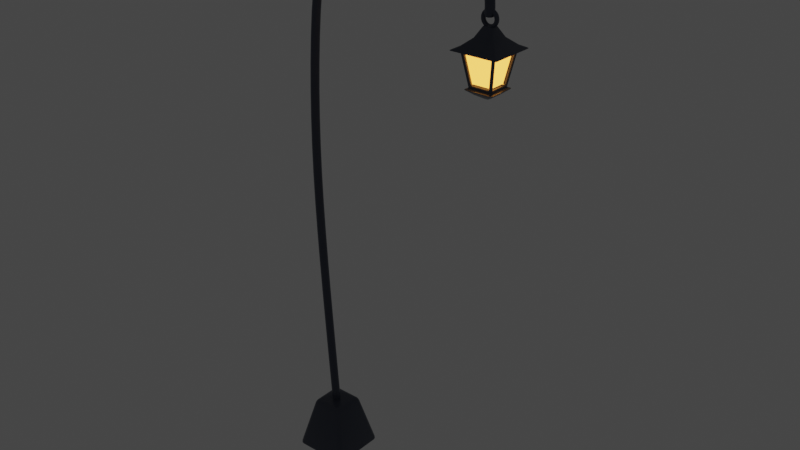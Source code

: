 # Source: Lamp.blend  (saved by Blender 3.3.6; exported with 4.5.12 LTS)
import bpy
from mathutils import Matrix  # noqa: F401  (used for matrix-valued properties, if any)

bpy.ops.wm.read_factory_settings(use_empty=True)
scene = bpy.context.scene
scene.name = 'Scene'

# ---- collections
col_collection = bpy.data.collections.new('Collection'); scene.collection.children.link(col_collection)

# ---- materials (node trees are filled in below, after node groups)
mat_material_001 = bpy.data.materials.new('Material.001')
mat_material_001.use_transparent_shadow = False
mat_material_002 = bpy.data.materials.new('Material.002')
mat_material_002.use_transparent_shadow = False
mat_material_003 = bpy.data.materials.new('Material.003')
mat_material_003.use_transparent_shadow = False

# ---- node groups
ng_auto_smooth = bpy.data.node_groups.new('Auto Smooth', 'GeometryNodeTree')
_s = ng_auto_smooth.interface.new_socket(name='Geometry', in_out='OUTPUT', socket_type='NodeSocketGeometry')
_s = ng_auto_smooth.interface.new_socket(name='Geometry', in_out='INPUT', socket_type='NodeSocketGeometry')
_s = ng_auto_smooth.interface.new_socket(name='Angle', in_out='INPUT', socket_type='NodeSocketFloat')
_s.subtype = 'ANGLE'
_s.min_value = 0.0
_s.max_value = 3.142
ng_auto_smooth.is_modifier = True
_N = ng_auto_smooth.nodes; _L = ng_auto_smooth.links
n0 = _N.new('NodeGroupOutput'); n0.name = 'Group Output'; n0.location = (480, -100)
n1 = _N.new('NodeGroupInput'); n1.name = 'Group Input'; n1.location = (-420, -300)
n2 = _N.new('NodeGroupInput'); n2.name = 'Group Input.001'; n2.location = (-60, -100)
n3 = _N.new('GeometryNodeSetShadeSmooth'); n3.name = 'Set Shade Smooth'; n3.location = (120, -100)
n3.domain = 'EDGE'
n4 = _N.new('GeometryNodeSetShadeSmooth'); n4.name = 'Set Shade Smooth.001'; n4.location = (300, -100)
n5 = _N.new('GeometryNodeInputMeshEdgeAngle'); n5.name = 'Edge Angle'; n5.location = (-420, -220)
n6 = _N.new('GeometryNodeInputEdgeSmooth'); n6.name = 'Is Edge Smooth'; n6.location = (-60, -160)
n7 = _N.new('GeometryNodeInputShadeSmooth'); n7.name = 'Is Face Smooth'; n7.location = (-240, -340)
n8 = _N.new('FunctionNodeBooleanMath'); n8.name = 'Boolean Math'; n8.location = (-60, -220)
n9 = _N.new('FunctionNodeCompare'); n9.name = 'Compare'; n9.location = (-240, -180)
n9.operation = 'LESS_EQUAL'
_L.new(n5.outputs[0], n9.inputs[0])
_L.new(n4.outputs[0], n0.inputs[0])
_L.new(n1.outputs[1], n9.inputs[1])
_L.new(n9.outputs[0], n8.inputs[0])
_L.new(n7.outputs[0], n8.inputs[1])
_L.new(n2.outputs[0], n3.inputs[0])
_L.new(n6.outputs[0], n3.inputs[1])
_L.new(n3.outputs[0], n4.inputs[0])
_L.new(n8.outputs[0], n3.inputs[2])
n0.is_active_output = True

# ---- material node trees
mat_material_001.use_nodes = True; mat_material_001.node_tree.nodes.clear()
_N = mat_material_001.node_tree.nodes; _L = mat_material_001.node_tree.links
n0 = _N.new('ShaderNodeBsdfPrincipled'); n0.name = 'Principled BSDF'; n0.location = (10, 300)
n0.distribution = 'GGX'
n0.subsurface_method = 'RANDOM_WALK_SKIN'
n0.inputs[0].default_value = (0.05428, 0.06535, 0.0985, 1.0)
n0.inputs[2].default_value = 0.2876
n0.inputs[3].default_value = 1.45
n0.inputs[27].default_value = (0.0, 0.0, 0.0, 1.0)
n0.inputs[28].default_value = 1.0
n1 = _N.new('ShaderNodeOutputMaterial'); n1.name = 'Material Output'; n1.location = (300, 300)
_L.new(n0.outputs[0], n1.inputs[0])
n1.is_active_output = True
mat_material_002.use_nodes = True; mat_material_002.node_tree.nodes.clear()
_N = mat_material_002.node_tree.nodes; _L = mat_material_002.node_tree.links
n0 = _N.new('ShaderNodeBsdfPrincipled'); n0.name = 'Principled BSDF'; n0.location = (10, 300)
n0.distribution = 'GGX'
n0.subsurface_method = 'RANDOM_WALK_SKIN'
n0.inputs[0].default_value = (0.477, 0.2411, 0.0373, 1.0)
n0.inputs[2].default_value = 0.0
n0.inputs[3].default_value = 1.45
n0.inputs[27].default_value = (1.0, 0.3831, 0.05651, 1.0)
n0.inputs[28].default_value = 3.0
n1 = _N.new('ShaderNodeOutputMaterial'); n1.name = 'Material Output'; n1.location = (300, 300)
_L.new(n0.outputs[0], n1.inputs[0])
n1.is_active_output = True
mat_material_003.use_nodes = True; mat_material_003.node_tree.nodes.clear()
_N = mat_material_003.node_tree.nodes; _L = mat_material_003.node_tree.links
n0 = _N.new('ShaderNodeBsdfPrincipled'); n0.name = 'Principled BSDF'; n0.location = (10, 300)
n0.distribution = 'GGX'
n0.subsurface_method = 'RANDOM_WALK_SKIN'
n0.inputs[0].default_value = (0.1107, 0.04305, 0.01216, 1.0)
n0.inputs[2].default_value = 1.0
n0.inputs[3].default_value = 1.45
n0.inputs[27].default_value = (0.0, 0.0, 0.0, 1.0)
n0.inputs[28].default_value = 1.0
n1 = _N.new('ShaderNodeOutputMaterial'); n1.name = 'Material Output'; n1.location = (300, 300)
_L.new(n0.outputs[0], n1.inputs[0])
n1.is_active_output = True

# ---- world
world_world = bpy.data.worlds.new('World'); scene.world = world_world
world_world.use_nodes = True; world_world.node_tree.nodes.clear()
_N = world_world.node_tree.nodes; _L = world_world.node_tree.links
n0 = _N.new('ShaderNodeOutputWorld'); n0.name = 'World Output'; n0.location = (300, 300)
n1 = _N.new('ShaderNodeBackground'); n1.name = 'Background'; n1.location = (10, 300)
n1.inputs[0].default_value = (0.05088, 0.05088, 0.05088, 1.0)
_L.new(n1.outputs[0], n0.inputs[0])
n0.is_active_output = True
world_world.color = (0.05088, 0.05088, 0.05088)
world_world.use_sun_shadow = False
world_world.sun_shadow_jitter_overblur = 0.0

# ---- meshes
me_plane = bpy.data.meshes.new('Plane')
me_plane.from_pydata([(-0.205, -0.205, 0.0), (0.205, -0.205, 0.0), (-0.205, 0.205, 0.0), (0.205, 0.205, 0.0), (-0.05878, 0.05878, 0.3896), (-0.05878, -0.05878, 0.3896), (0.05878, -0.05878, 0.3896), (0.05878, 0.05878, 0.3896), (-0.1141, 0.1141, 0.3896), (-0.1141, -0.1141, 0.3896), (0.1141, -0.1141, 0.3896), (0.1141, 0.1141, 0.3896)], [], [(0, 2, 3, 1), (1, 3, 11, 10), (2, 0, 9, 8), (3, 2, 8, 11), (0, 1, 10, 9), (5, 4, 8, 9), (6, 5, 9, 10), (7, 6, 10, 11), (4, 7, 11, 8), (4, 5, 6, 7)])
me_plane.polygons.foreach_set('use_smooth', [True] * 10)
_uv = me_plane.uv_layers.new(name='UVMap')
_uv.uv.foreach_set('vector', [0.0, 0.0, 0.0, 1.0, 1.0, 1.0, 1.0, 0.0, 1.0, 0.0, 1.0, 1.0, 1.0, 1.0, 1.0, 0.0, 0.0, 1.0, 0.0, 0.0, 0.0, 0.0, 0.0, 1.0, 1.0, 1.0, 0.0, 1.0, 0.0, 1.0, 1.0, 1.0, 0.0, 0.0, 1.0, 0.0, 1.0, 0.0, 0.0, 0.0, 0.2424, 0.2424, 0.2424, 0.7576, 0.0, 1.0, 0.0, 0.0, 0.7576, 0.2424, 0.2424, 0.2424, 0.0, 0.0, 1.0, 0.0, 0.7576, 0.7576, 0.7576, 0.2424, 1.0, 0.0, 1.0, 1.0, 0.2424, 0.7576, 0.7576, 0.7576, 1.0, 1.0, 0.0, 1.0, 0.2424, 0.7576, 0.2424, 0.2424, 0.7576, 0.2424, 0.7576, 0.7576])
me_plane.materials.append(mat_material_001)
me_plane.materials.append(mat_material_002)
me_plane.materials.append(mat_material_003)
me_plane.update()
me_vert_001 = bpy.data.meshes.new('Vert.001')
me_vert_001.from_pydata([(0.008365, -0.02598, 0.3685), (0.01933, -0.015, 0.3691), (0.02334, -1.545e-08, 0.3693), (0.01933, 0.015, 0.3691), (0.008365, 0.02598, 0.3685), (-0.006608, 0.03, 0.3678), (-0.02158, 0.02598, 0.3671), (-0.03254, 0.015, 0.3666), (-0.03655, 3.018e-08, 0.3664), (-0.03254, -0.015, 0.3666), (-0.02158, -0.02598, 0.3671), (-0.006608, -0.03, 0.3678), (-0.1119, -0.02598, 2.176), (-0.1009, -0.015, 2.176), (-0.09692, -1.094e-08, 2.177), (-0.1009, 0.015, 2.176), (-0.1119, 0.02598, 2.176), (-0.1269, 0.03, 2.176), (-0.1419, 0.02598, 2.175), (-0.1529, 0.015, 2.175), (-0.1569, 3.377e-08, 2.175), (-0.1529, -0.015, 2.175), (-0.1419, -0.02598, 2.175), (-0.1269, -0.03, 2.176), (-0.09682, -0.02598, 2.933), (-0.08586, -0.015, 2.933), (-0.08185, -1.129e-08, 2.933), (-0.08586, 0.015, 2.933), (-0.09682, 0.02598, 2.933), (-0.1118, 0.03, 2.934), (-0.1267, 0.02598, 2.934), (-0.1377, 0.015, 2.934), (-0.1417, 3.34e-08, 2.934), (-0.1377, -0.015, 2.934), (-0.1267, -0.02598, 2.934), (-0.1118, -0.03, 2.934), (-0.03257, -0.02598, 3.58), (-0.02208, -0.015, 3.577), (-0.01825, -1.517e-08, 3.576), (-0.02208, 0.015, 3.577), (-0.03257, 0.02598, 3.58), (-0.0469, 0.03, 3.584), (-0.06122, 0.02598, 3.588), (-0.0717, 0.015, 3.59), (-0.07553, 3.135e-08, 3.591), (-0.0717, -0.015, 3.59), (-0.06122, -0.02598, 3.588), (-0.0469, -0.03, 3.584), (0.1018, -0.02598, 3.832), (0.1096, -0.015, 3.824), (0.1124, -1.497e-08, 3.821), (0.1096, 0.015, 3.824), (0.1018, 0.02598, 3.832), (0.09134, 0.03, 3.843), (0.08113, 0.02598, 3.854), (0.07379, 0.015, 3.863), (0.07114, 3.244e-08, 3.865), (0.07379, -0.015, 3.863), (0.08113, -0.02598, 3.854), (0.09134, -0.03, 3.843), (0.3873, -0.02598, 3.939), (0.391, -0.015, 3.928), (0.3924, -1.661e-08, 3.924), (0.391, 0.015, 3.928), (0.3873, 0.02598, 3.939), (0.3824, 0.03, 3.953), (0.3775, 0.02598, 3.968), (0.3739, 0.015, 3.979), (0.3727, 3.368e-08, 3.983), (0.3739, -0.015, 3.979), (0.3775, -0.02598, 3.968), (0.3824, -0.03, 3.953), (0.7491, -0.02598, 3.946), (0.749, -0.015, 3.935), (0.749, -1.852e-08, 3.931), (0.749, 0.015, 3.935), (0.7491, 0.02598, 3.946), (0.7493, 0.03, 3.961), (0.7495, 0.02598, 3.975), (0.7497, 0.015, 3.986), (0.7498, 3.32e-08, 3.99), (0.7497, -0.015, 3.986), (0.7495, -0.02598, 3.975), (0.7493, -0.03, 3.961), (1.068, -0.02598, 3.851), (1.062, -0.015, 3.843), (1.059, -1.723e-08, 3.84), (1.062, 0.015, 3.843), (1.068, 0.02598, 3.851), (1.077, 0.03, 3.862), (1.086, 0.02598, 3.872), (1.092, 0.015, 3.88), (1.095, 2.934e-08, 3.883), (1.093, -0.015, 3.88), (1.086, -0.02598, 3.872), (1.077, -0.03, 3.862), (1.207, -0.02598, 3.606), (1.196, -0.015, 3.604), (1.192, -1.712e-08, 3.603), (1.196, 0.015, 3.604), (1.207, 0.02598, 3.606), (1.221, 0.03, 3.609), (1.237, 0.02598, 3.612), (1.248, 0.015, 3.614), (1.253, 2.662e-08, 3.615), (1.249, -0.015, 3.614), (1.238, -0.02598, 3.612), (1.222, -0.03, 3.609), (1.202, -0.02598, 3.459), (1.191, -0.015, 3.459), (1.186, -1.73e-08, 3.459), (1.191, 0.015, 3.459), (1.202, 0.02598, 3.459), (1.217, 0.03, 3.459), (1.233, 0.02598, 3.459), (1.244, 0.015, 3.459), (1.248, 2.73e-08, 3.459), (1.244, -0.015, 3.459), (1.233, -0.02598, 3.459), (1.217, -0.03, 3.459), (1.217, 3.295e-09, 3.459), (1.245, -0.015, 3.476), (1.249, 2.723e-08, 3.477), (1.244, 0.015, 3.476), (1.233, 0.02598, 3.476), (1.218, 0.03, 3.476), (1.202, 0.02598, 3.475), (1.191, 0.015, 3.475), (1.187, -1.728e-08, 3.475), (1.191, -0.015, 3.475), (1.218, -0.03, 3.476), (1.203, -0.02598, 3.475), (1.233, -0.02598, 3.476), (-0.05927, -0.02598, 1.269), (-0.07425, -0.03, 1.269), (-0.0483, -0.015, 1.27), (-0.04429, -1.276e-08, 1.27), (-0.0483, 0.015, 1.27), (-0.05927, 0.02598, 1.269), (-0.07425, 0.03, 1.269), (-0.08923, 0.02598, 1.268), (-0.1002, 0.015, 1.268), (-0.1042, 3.24e-08, 1.267), (-0.1002, -0.015, 1.268), (-0.08923, -0.02598, 1.268)], [], [(133, 12, 23, 134), (135, 13, 12, 133), (136, 14, 13, 135), (137, 15, 14, 136), (138, 16, 15, 137), (139, 17, 16, 138), (140, 18, 17, 139), (141, 19, 18, 140), (142, 20, 19, 141), (143, 21, 20, 142), (144, 22, 21, 143), (134, 23, 22, 144), (12, 24, 35, 23), (13, 25, 24, 12), (14, 26, 25, 13), (15, 27, 26, 14), (16, 28, 27, 15), (17, 29, 28, 16), (18, 30, 29, 17), (19, 31, 30, 18), (20, 32, 31, 19), (21, 33, 32, 20), (22, 34, 33, 21), (23, 35, 34, 22), (24, 36, 47, 35), (25, 37, 36, 24), (26, 38, 37, 25), (27, 39, 38, 26), (28, 40, 39, 27), (29, 41, 40, 28), (30, 42, 41, 29), (31, 43, 42, 30), (32, 44, 43, 31), (33, 45, 44, 32), (34, 46, 45, 33), (35, 47, 46, 34), (36, 48, 59, 47), (37, 49, 48, 36), (38, 50, 49, 37), (39, 51, 50, 38), (40, 52, 51, 39), (41, 53, 52, 40), (42, 54, 53, 41), (43, 55, 54, 42), (44, 56, 55, 43), (45, 57, 56, 44), (46, 58, 57, 45), (47, 59, 58, 46), (48, 60, 71, 59), (49, 61, 60, 48), (50, 62, 61, 49), (51, 63, 62, 50), (52, 64, 63, 51), (53, 65, 64, 52), (54, 66, 65, 53), (55, 67, 66, 54), (56, 68, 67, 55), (57, 69, 68, 56), (58, 70, 69, 57), (59, 71, 70, 58), (60, 72, 83, 71), (61, 73, 72, 60), (62, 74, 73, 61), (63, 75, 74, 62), (64, 76, 75, 63), (65, 77, 76, 64), (66, 78, 77, 65), (67, 79, 78, 66), (68, 80, 79, 67), (69, 81, 80, 68), (70, 82, 81, 69), (71, 83, 82, 70), (72, 84, 95, 83), (73, 85, 84, 72), (74, 86, 85, 73), (75, 87, 86, 74), (76, 88, 87, 75), (77, 89, 88, 76), (78, 90, 89, 77), (79, 91, 90, 78), (80, 92, 91, 79), (81, 93, 92, 80), (82, 94, 93, 81), (83, 95, 94, 82), (84, 96, 107, 95), (85, 97, 96, 84), (86, 98, 97, 85), (87, 99, 98, 86), (88, 100, 99, 87), (89, 101, 100, 88), (90, 102, 101, 89), (91, 103, 102, 90), (92, 104, 103, 91), (93, 105, 104, 92), (94, 106, 105, 93), (95, 107, 106, 94), (131, 108, 119, 130), (129, 109, 108, 131), (128, 110, 109, 129), (127, 111, 110, 128), (126, 112, 111, 127), (125, 113, 112, 126), (124, 114, 113, 125), (123, 115, 114, 124), (122, 116, 115, 123), (121, 117, 116, 122), (132, 118, 117, 121), (130, 119, 118, 132), (116, 117, 120), (111, 112, 120), (113, 114, 120), (108, 109, 120), (119, 108, 120), (115, 116, 120), (110, 111, 120), (117, 118, 120), (112, 113, 120), (114, 115, 120), (118, 119, 120), (109, 110, 120), (107, 130, 132, 106), (106, 132, 121, 105), (105, 121, 122, 104), (104, 122, 123, 103), (103, 123, 124, 102), (102, 124, 125, 101), (101, 125, 126, 100), (100, 126, 127, 99), (99, 127, 128, 98), (98, 128, 129, 97), (97, 129, 131, 96), (96, 131, 130, 107), (11, 134, 144, 10), (10, 144, 143, 9), (9, 143, 142, 8), (8, 142, 141, 7), (7, 141, 140, 6), (6, 140, 139, 5), (5, 139, 138, 4), (4, 138, 137, 3), (3, 137, 136, 2), (2, 136, 135, 1), (1, 135, 133, 0), (0, 133, 134, 11)])
me_vert_001.polygons.foreach_set('use_smooth', [True] * 144)
_uv = me_vert_001.uv_layers.new(name='UVMap')
_uv.uv.foreach_set('vector', [0.05556, 1.0, 0.1111, 1.0, 0.1111, 0.9167, 0.05556, 0.9167, 0.05556, 0.08333, 0.1111, 0.08333, 0.1111, 0.0, 0.05556, 0.0, 0.05556, 0.1667, 0.1111, 0.1667, 0.1111, 0.08333, 0.05556, 0.08333, 0.05556, 0.25, 0.1111, 0.25, 0.1111, 0.1667, 0.05556, 0.1667, 0.05556, 0.3333, 0.1111, 0.3333, 0.1111, 0.25, 0.05556, 0.25, 0.05556, 0.4167, 0.1111, 0.4167, 0.1111, 0.3333, 0.05556, 0.3333, 0.05556, 0.5, 0.1111, 0.5, 0.1111, 0.4167, 0.05556, 0.4167, 0.05556, 0.5833, 0.1111, 0.5833, 0.1111, 0.5, 0.05556, 0.5, 0.05556, 0.6667, 0.1111, 0.6667, 0.1111, 0.5833, 0.05556, 0.5833, 0.05556, 0.75, 0.1111, 0.75, 0.1111, 0.6667, 0.05556, 0.6667, 0.05556, 0.8333, 0.1111, 0.8333, 0.1111, 0.75, 0.05556, 0.75, 0.05556, 0.9167, 0.1111, 0.9167, 0.1111, 0.8333, 0.05556, 0.8333, 0.1111, 1.0, 0.2222, 1.0, 0.2222, 0.9167, 0.1111, 0.9167, 0.1111, 0.08333, 0.2222, 0.08333, 0.2222, 0.0, 0.1111, 0.0, 0.1111, 0.1667, 0.2222, 0.1667, 0.2222, 0.08333, 0.1111, 0.08333, 0.1111, 0.25, 0.2222, 0.25, 0.2222, 0.1667, 0.1111, 0.1667, 0.1111, 0.3333, 0.2222, 0.3333, 0.2222, 0.25, 0.1111, 0.25, 0.1111, 0.4167, 0.2222, 0.4167, 0.2222, 0.3333, 0.1111, 0.3333, 0.1111, 0.5, 0.2222, 0.5, 0.2222, 0.4167, 0.1111, 0.4167, 0.1111, 0.5833, 0.2222, 0.5833, 0.2222, 0.5, 0.1111, 0.5, 0.1111, 0.6667, 0.2222, 0.6667, 0.2222, 0.5833, 0.1111, 0.5833, 0.1111, 0.75, 0.2222, 0.75, 0.2222, 0.6667, 0.1111, 0.6667, 0.1111, 0.8333, 0.2222, 0.8333, 0.2222, 0.75, 0.1111, 0.75, 0.1111, 0.9167, 0.2222, 0.9167, 0.2222, 0.8333, 0.1111, 0.8333, 0.2222, 1.0, 0.3333, 1.0, 0.3333, 0.9167, 0.2222, 0.9167, 0.2222, 0.08333, 0.3333, 0.08333, 0.3333, 0.0, 0.2222, 0.0, 0.2222, 0.1667, 0.3333, 0.1667, 0.3333, 0.08333, 0.2222, 0.08333, 0.2222, 0.25, 0.3333, 0.25, 0.3333, 0.1667, 0.2222, 0.1667, 0.2222, 0.3333, 0.3333, 0.3333, 0.3333, 0.25, 0.2222, 0.25, 0.2222, 0.4167, 0.3333, 0.4167, 0.3333, 0.3333, 0.2222, 0.3333, 0.2222, 0.5, 0.3333, 0.5, 0.3333, 0.4167, 0.2222, 0.4167, 0.2222, 0.5833, 0.3333, 0.5833, 0.3333, 0.5, 0.2222, 0.5, 0.2222, 0.6667, 0.3333, 0.6667, 0.3333, 0.5833, 0.2222, 0.5833, 0.2222, 0.75, 0.3333, 0.75, 0.3333, 0.6667, 0.2222, 0.6667, 0.2222, 0.8333, 0.3333, 0.8333, 0.3333, 0.75, 0.2222, 0.75, 0.2222, 0.9167, 0.3333, 0.9167, 0.3333, 0.8333, 0.2222, 0.8333, 0.3333, 1.0, 0.4444, 1.0, 0.4444, 0.9167, 0.3333, 0.9167, 0.3333, 0.08333, 0.4444, 0.08333, 0.4444, 0.0, 0.3333, 0.0, 0.3333, 0.1667, 0.4444, 0.1667, 0.4444, 0.08333, 0.3333, 0.08333, 0.3333, 0.25, 0.4444, 0.25, 0.4444, 0.1667, 0.3333, 0.1667, 0.3333, 0.3333, 0.4444, 0.3333, 0.4444, 0.25, 0.3333, 0.25, 0.3333, 0.4167, 0.4444, 0.4167, 0.4444, 0.3333, 0.3333, 0.3333, 0.3333, 0.5, 0.4444, 0.5, 0.4444, 0.4167, 0.3333, 0.4167, 0.3333, 0.5833, 0.4444, 0.5833, 0.4444, 0.5, 0.3333, 0.5, 0.3333, 0.6667, 0.4444, 0.6667, 0.4444, 0.5833, 0.3333, 0.5833, 0.3333, 0.75, 0.4444, 0.75, 0.4444, 0.6667, 0.3333, 0.6667, 0.3333, 0.8333, 0.4444, 0.8333, 0.4444, 0.75, 0.3333, 0.75, 0.3333, 0.9167, 0.4444, 0.9167, 0.4444, 0.8333, 0.3333, 0.8333, 0.4444, 1.0, 0.5556, 1.0, 0.5556, 0.9167, 0.4444, 0.9167, 0.4444, 0.08333, 0.5556, 0.08333, 0.5556, 0.0, 0.4444, 0.0, 0.4444, 0.1667, 0.5556, 0.1667, 0.5556, 0.08333, 0.4444, 0.08333, 0.4444, 0.25, 0.5556, 0.25, 0.5556, 0.1667, 0.4444, 0.1667, 0.4444, 0.3333, 0.5556, 0.3333, 0.5556, 0.25, 0.4444, 0.25, 0.4444, 0.4167, 0.5556, 0.4167, 0.5556, 0.3333, 0.4444, 0.3333, 0.4444, 0.5, 0.5556, 0.5, 0.5556, 0.4167, 0.4444, 0.4167, 0.4444, 0.5833, 0.5556, 0.5833, 0.5556, 0.5, 0.4444, 0.5, 0.4444, 0.6667, 0.5556, 0.6667, 0.5556, 0.5833, 0.4444, 0.5833, 0.4444, 0.75, 0.5556, 0.75, 0.5556, 0.6667, 0.4444, 0.6667, 0.4444, 0.8333, 0.5556, 0.8333, 0.5556, 0.75, 0.4444, 0.75, 0.4444, 0.9167, 0.5556, 0.9167, 0.5556, 0.8333, 0.4444, 0.8333, 0.5556, 1.0, 0.6667, 1.0, 0.6667, 0.9167, 0.5556, 0.9167, 0.5556, 0.08333, 0.6667, 0.08333, 0.6667, 0.0, 0.5556, 0.0, 0.5556, 0.1667, 0.6667, 0.1667, 0.6667, 0.08333, 0.5556, 0.08333, 0.5556, 0.25, 0.6667, 0.25, 0.6667, 0.1667, 0.5556, 0.1667, 0.5556, 0.3333, 0.6667, 0.3333, 0.6667, 0.25, 0.5556, 0.25, 0.5556, 0.4167, 0.6667, 0.4167, 0.6667, 0.3333, 0.5556, 0.3333, 0.5556, 0.5, 0.6667, 0.5, 0.6667, 0.4167, 0.5556, 0.4167, 0.5556, 0.5833, 0.6667, 0.5833, 0.6667, 0.5, 0.5556, 0.5, 0.5556, 0.6667, 0.6667, 0.6667, 0.6667, 0.5833, 0.5556, 0.5833, 0.5556, 0.75, 0.6667, 0.75, 0.6667, 0.6667, 0.5556, 0.6667, 0.5556, 0.8333, 0.6667, 0.8333, 0.6667, 0.75, 0.5556, 0.75, 0.5556, 0.9167, 0.6667, 0.9167, 0.6667, 0.8333, 0.5556, 0.8333, 0.6667, 1.0, 0.7778, 1.0, 0.7778, 0.9167, 0.6667, 0.9167, 0.6667, 0.08333, 0.7778, 0.08333, 0.7778, 0.0, 0.6667, 0.0, 0.6667, 0.1667, 0.7778, 0.1667, 0.7778, 0.08333, 0.6667, 0.08333, 0.6667, 0.25, 0.7778, 0.25, 0.7778, 0.1667, 0.6667, 0.1667, 0.6667, 0.3333, 0.7778, 0.3333, 0.7778, 0.25, 0.6667, 0.25, 0.6667, 0.4167, 0.7778, 0.4167, 0.7778, 0.3333, 0.6667, 0.3333, 0.6667, 0.5, 0.7778, 0.5, 0.7778, 0.4167, 0.6667, 0.4167, 0.6667, 0.5833, 0.7778, 0.5833, 0.7778, 0.5, 0.6667, 0.5, 0.6667, 0.6667, 0.7778, 0.6667, 0.7778, 0.5833, 0.6667, 0.5833, 0.6667, 0.75, 0.7778, 0.75, 0.7778, 0.6667, 0.6667, 0.6667, 0.6667, 0.8333, 0.7778, 0.8333, 0.7778, 0.75, 0.6667, 0.75, 0.6667, 0.9167, 0.7778, 0.9167, 0.7778, 0.8333, 0.6667, 0.8333, 0.7778, 1.0, 0.8889, 1.0, 0.8889, 0.9167, 0.7778, 0.9167, 0.7778, 0.08333, 0.8889, 0.08333, 0.8889, 0.0, 0.7778, 0.0, 0.7778, 0.1667, 0.8889, 0.1667, 0.8889, 0.08333, 0.7778, 0.08333, 0.7778, 0.25, 0.8889, 0.25, 0.8889, 0.1667, 0.7778, 0.1667, 0.7778, 0.3333, 0.8889, 0.3333, 0.8889, 0.25, 0.7778, 0.25, 0.7778, 0.4167, 0.8889, 0.4167, 0.8889, 0.3333, 0.7778, 0.3333, 0.7778, 0.5, 0.8889, 0.5, 0.8889, 0.4167, 0.7778, 0.4167, 0.7778, 0.5833, 0.8889, 0.5833, 0.8889, 0.5, 0.7778, 0.5, 0.7778, 0.6667, 0.8889, 0.6667, 0.8889, 0.5833, 0.7778, 0.5833, 0.7778, 0.75, 0.8889, 0.75, 0.8889, 0.6667, 0.7778, 0.6667, 0.7778, 0.8333, 0.8889, 0.8333, 0.8889, 0.75, 0.7778, 0.75, 0.7778, 0.9167, 0.8889, 0.9167, 0.8889, 0.8333, 0.7778, 0.8333, 0.9877, 1.0, 1.0, 1.0, 1.0, 0.9167, 0.9877, 0.9167, 0.9877, 0.08333, 1.0, 0.08333, 1.0, 0.0, 0.9877, 0.0, 0.9877, 0.1667, 1.0, 0.1667, 1.0, 0.08333, 0.9877, 0.08333, 0.9877, 0.25, 1.0, 0.25, 1.0, 0.1667, 0.9877, 0.1667, 0.9877, 0.3333, 1.0, 0.3333, 1.0, 0.25, 0.9877, 0.25, 0.9877, 0.4167, 1.0, 0.4167, 1.0, 0.3333, 0.9877, 0.3333, 0.9877, 0.5, 1.0, 0.5, 1.0, 0.4167, 0.9877, 0.4167, 0.9877, 0.5833, 1.0, 0.5833, 1.0, 0.5, 0.9877, 0.5, 0.9877, 0.6667, 1.0, 0.6667, 1.0, 0.5833, 0.9877, 0.5833, 0.9877, 0.75, 1.0, 0.75, 1.0, 0.6667, 0.9877, 0.6667, 0.9877, 0.8333, 1.0, 0.8333, 1.0, 0.75, 0.9877, 0.75, 0.9877, 0.9167, 1.0, 0.9167, 1.0, 0.8333, 0.9877, 0.8333, 1.0, 0.6667, 1.0, 0.75, 1.0, 0.6667, 1.0, 0.25, 1.0, 0.3333, 1.0, 0.25, 1.0, 0.4167, 1.0, 0.5, 1.0, 0.4167, 1.0, 0.0, 1.0, 0.08333, 1.0, 0.0, 1.0, 0.9167, 1.0, 1.0, 1.0, 0.9167, 1.0, 0.5833, 1.0, 0.6667, 1.0, 0.5833, 1.0, 0.1667, 1.0, 0.25, 1.0, 0.1667, 1.0, 0.75, 1.0, 0.8333, 1.0, 0.75, 1.0, 0.3333, 1.0, 0.4167, 1.0, 0.3333, 1.0, 0.5, 1.0, 0.5833, 1.0, 0.5, 1.0, 0.8333, 1.0, 0.9167, 1.0, 0.8333, 1.0, 0.08333, 1.0, 0.1667, 1.0, 0.08333, 0.8889, 0.9167, 0.9877, 0.9167, 0.9877, 0.8333, 0.8889, 0.8333, 0.8889, 0.8333, 0.9877, 0.8333, 0.9877, 0.75, 0.8889, 0.75, 0.8889, 0.75, 0.9877, 0.75, 0.9877, 0.6667, 0.8889, 0.6667, 0.8889, 0.6667, 0.9877, 0.6667, 0.9877, 0.5833, 0.8889, 0.5833, 0.8889, 0.5833, 0.9877, 0.5833, 0.9877, 0.5, 0.8889, 0.5, 0.8889, 0.5, 0.9877, 0.5, 0.9877, 0.4167, 0.8889, 0.4167, 0.8889, 0.4167, 0.9877, 0.4167, 0.9877, 0.3333, 0.8889, 0.3333, 0.8889, 0.3333, 0.9877, 0.3333, 0.9877, 0.25, 0.8889, 0.25, 0.8889, 0.25, 0.9877, 0.25, 0.9877, 0.1667, 0.8889, 0.1667, 0.8889, 0.1667, 0.9877, 0.1667, 0.9877, 0.08333, 0.8889, 0.08333, 0.8889, 0.08333, 0.9877, 0.08333, 0.9877, 0.0, 0.8889, 0.0, 0.8889, 1.0, 0.9877, 1.0, 0.9877, 0.9167, 0.8889, 0.9167, 0.0, 0.9167, 0.05556, 0.9167, 0.05556, 0.8333, 0.0, 0.8333, 0.0, 0.8333, 0.05556, 0.8333, 0.05556, 0.75, 0.0, 0.75, 0.0, 0.75, 0.05556, 0.75, 0.05556, 0.6667, 0.0, 0.6667, 0.0, 0.6667, 0.05556, 0.6667, 0.05556, 0.5833, 0.0, 0.5833, 0.0, 0.5833, 0.05556, 0.5833, 0.05556, 0.5, 0.0, 0.5, 0.0, 0.5, 0.05556, 0.5, 0.05556, 0.4167, 0.0, 0.4167, 0.0, 0.4167, 0.05556, 0.4167, 0.05556, 0.3333, 0.0, 0.3333, 0.0, 0.3333, 0.05556, 0.3333, 0.05556, 0.25, 0.0, 0.25, 0.0, 0.25, 0.05556, 0.25, 0.05556, 0.1667, 0.0, 0.1667, 0.0, 0.1667, 0.05556, 0.1667, 0.05556, 0.08333, 0.0, 0.08333, 0.0, 0.08333, 0.05556, 0.08333, 0.05556, 0.0, 0.0, 0.0, 0.0, 1.0, 0.05556, 1.0, 0.05556, 0.9167, 0.0, 0.9167])
me_vert_001.materials.append(mat_material_001)
me_vert_001.update()
me_plane_001 = bpy.data.meshes.new('Plane.001')
me_plane_001.from_pydata([(-0.05932, -0.05932, 0.004979), (0.05932, -0.05932, 0.004979), (-0.05932, 0.05932, 0.004979), (0.05932, 0.05932, 0.004979), (-0.05991, -0.08087, 0.05744), (0.05991, -0.08087, 0.05744), (-0.05986, 0.08087, 0.0575), (0.08043, 0.06204, 0.05495), (-0.1003, 0.1003, 0.03708), (-0.1003, -0.1003, 0.03708), (0.1003, -0.1003, 0.03708), (0.1003, 0.1003, 0.03708), (-0.09183, -0.1128, 0.242), (0.09183, -0.1128, 0.242), (-0.09177, 0.1128, 0.2419), (0.1132, 0.09483, 0.2445), (-0.1621, -0.1621, 0.2623), (0.1621, -0.1621, 0.2623), (-0.1621, 0.1621, 0.2623), (0.1621, 0.1621, 0.2623), (-0.02821, -0.02821, 0.3983), (0.02821, -0.02821, 0.3983), (-0.02821, 0.02821, 0.3983), (0.02821, 0.02821, 0.3983), (-0.06551, 0.06551, 0.3303), (0.06551, 0.06551, 0.3303), (0.06551, -0.06551, 0.3303), (-0.06551, -0.06551, 0.3303), (-0.01123, 0.01123, -0.02492), (-0.01123, -0.01123, -0.02492), (0.01123, -0.01123, -0.02492), (0.01123, 0.01123, -0.02492), (0.1184, 0.1184, 0.2848), (-0.1184, -0.1184, 0.2848), (-0.1184, 0.1184, 0.2848), (0.1184, -0.1184, 0.2848), (-0.0804, -0.06222, 0.05474), (0.08043, -0.06204, 0.05495), (-0.1133, -0.09508, 0.2447), (0.1132, -0.09483, 0.2445), (0.07734, -0.07734, 0.03708), (0.05986, 0.08087, 0.0575), (0.1163, -0.1163, 0.2623), (0.09177, 0.1128, 0.2419), (0.07734, 0.07734, 0.03708), (-0.0804, 0.06222, 0.05474), (0.1163, 0.1163, 0.2623), (-0.1133, 0.09508, 0.2447), (-0.07734, 0.07734, 0.03708), (-0.07734, -0.07734, 0.03708), (-0.1163, 0.1163, 0.2623), (-0.1163, -0.1163, 0.2623), (-0.05991, -0.0595, 0.06114), (0.05991, -0.0595, 0.06114), (-0.09183, -0.09143, 0.2457), (0.09183, -0.09143, 0.2457), (0.05907, -0.06204, 0.05865), (0.05907, 0.06204, 0.05865), (0.09186, -0.09483, 0.2482), (0.09186, 0.09483, 0.2482), (0.05986, 0.05951, 0.06119), (-0.05986, 0.05951, 0.06119), (0.09177, 0.09142, 0.2456), (-0.09177, 0.09142, 0.2456), (-0.05903, 0.06222, 0.05844), (-0.05903, -0.06222, 0.05844), (-0.09189, 0.09508, 0.2484), (-0.09189, -0.09508, 0.2484)], [], [(2, 3, 31, 28), (41, 6, 61, 60), (2, 0, 9, 8), (3, 2, 8, 11), (0, 1, 10, 9), (1, 3, 11, 10), (49, 48, 8, 9), (40, 49, 9, 10), (44, 40, 10, 11), (48, 44, 11, 8), (42, 46, 19, 17), (13, 12, 54, 55), (37, 7, 57, 56), (4, 5, 53, 52), (25, 24, 22, 23), (50, 51, 16, 18), (46, 50, 18, 19), (51, 42, 17, 16), (20, 21, 23, 22), (27, 26, 21, 20), (26, 25, 23, 21), (24, 27, 20, 22), (34, 33, 27, 24), (35, 32, 25, 26), (33, 35, 26, 27), (32, 34, 24, 25), (29, 28, 31, 30), (1, 0, 29, 30), (3, 1, 30, 31), (0, 2, 28, 29), (19, 18, 34, 32), (16, 17, 35, 33), (17, 19, 32, 35), (18, 16, 33, 34), (5, 4, 49, 40), (12, 13, 42, 51), (13, 5, 40, 42), (4, 12, 51, 49), (7, 37, 40, 44), (39, 15, 46, 42), (15, 7, 44, 46), (37, 39, 42, 40), (6, 41, 44, 48), (43, 14, 50, 46), (14, 6, 48, 50), (41, 43, 46, 44), (36, 45, 48, 49), (47, 38, 51, 50), (45, 47, 50, 48), (38, 36, 49, 51), (60, 61, 63, 62), (52, 53, 55, 54), (56, 57, 59, 58), (64, 65, 67, 66), (15, 39, 58, 59), (45, 36, 65, 64), (5, 13, 55, 53), (14, 43, 62, 63), (7, 15, 59, 57), (38, 47, 66, 67), (12, 4, 52, 54), (6, 14, 63, 61), (39, 37, 56, 58), (47, 45, 64, 66), (43, 41, 60, 62), (36, 38, 67, 65)])
me_plane_001.polygons.foreach_set('use_smooth', [True] * 66)
me_plane_001.polygons.foreach_set('material_index', [0, 0, 0, 0, 0, 0, 0, 0, 0, 0, 0, 0, 0, 0, 0, 0, 0, 0, 0, 0, 0, 0, 0, 0, 0, 0, 0, 0, 0, 0, 0, 0, 0, 0, 0, 0, 0, 0, 0, 0, 0, 0, 0, 0, 0, 0, 0, 0, 0, 0, 1, 1, 1, 1, 0, 0, 0, 0, 0, 0, 0, 0, 0, 0, 0, 0])
_uv = me_plane_001.uv_layers.new(name='UVMap')
_uv.uv.foreach_set('vector', [0.0, 1.0, 1.0, 1.0, 1.0, 1.0, 0.0, 1.0, 0.7659, 0.8536, 0.2341, 0.8536, 0.2341, 0.8536, 0.7659, 0.8536, 0.0, 1.0, 0.0, 0.0, 0.0, 0.0, 0.0, 1.0, 1.0, 1.0, 0.0, 1.0, 0.0, 1.0, 1.0, 1.0, 0.0, 0.0, 1.0, 0.0, 1.0, 0.0, 0.0, 0.0, 1.0, 0.0, 1.0, 1.0, 1.0, 1.0, 1.0, 0.0, 0.1464, 0.1464, 0.1464, 0.8536, 0.0, 1.0, 0.0, 0.0, 0.8536, 0.1464, 0.1464, 0.1464, 0.0, 0.0, 1.0, 0.0, 0.8536, 0.8536, 0.8536, 0.1464, 1.0, 0.0, 1.0, 1.0, 0.1464, 0.8536, 0.8536, 0.8536, 1.0, 1.0, 0.0, 1.0, 0.8536, 0.1464, 0.8536, 0.8536, 0.8536, 0.8536, 0.8536, 0.1464, 0.7856, 0.1464, 0.2144, 0.1464, 0.2144, 0.1464, 0.7856, 0.1464, 0.8536, 0.2233, 0.8536, 0.7767, 0.8536, 0.7767, 0.8536, 0.2233, 0.2338, 0.1464, 0.7662, 0.1464, 0.7662, 0.1464, 0.2338, 0.1464, 0.8536, 0.8536, 0.1464, 0.8536, 0.1464, 0.8536, 0.8536, 0.8536, 0.1464, 0.8536, 0.1464, 0.1464, 0.1464, 0.1464, 0.1464, 0.8536, 0.8536, 0.8536, 0.1464, 0.8536, 0.1464, 0.8536, 0.8536, 0.8536, 0.1464, 0.1464, 0.8536, 0.1464, 0.8536, 0.1464, 0.1464, 0.1464, 0.1464, 0.1464, 0.8536, 0.1464, 0.8536, 0.8536, 0.1464, 0.8536, 0.1464, 0.1464, 0.8536, 0.1464, 0.8536, 0.1464, 0.1464, 0.1464, 0.8536, 0.1464, 0.8536, 0.8536, 0.8536, 0.8536, 0.8536, 0.1464, 0.1464, 0.8536, 0.1464, 0.1464, 0.1464, 0.1464, 0.1464, 0.8536, 0.1464, 0.8536, 0.1464, 0.1464, 0.1464, 0.1464, 0.1464, 0.8536, 0.8536, 0.1464, 0.8536, 0.8536, 0.8536, 0.8536, 0.8536, 0.1464, 0.1464, 0.1464, 0.8536, 0.1464, 0.8536, 0.1464, 0.1464, 0.1464, 0.8536, 0.8536, 0.1464, 0.8536, 0.1464, 0.8536, 0.8536, 0.8536, 0.0, 0.0, 0.0, 1.0, 1.0, 1.0, 1.0, 0.0, 1.0, 0.0, 0.0, 0.0, 0.0, 0.0, 1.0, 0.0, 1.0, 1.0, 1.0, 0.0, 1.0, 0.0, 1.0, 1.0, 0.0, 0.0, 0.0, 1.0, 0.0, 1.0, 0.0, 0.0, 0.8536, 0.8536, 0.1464, 0.8536, 0.1464, 0.8536, 0.8536, 0.8536, 0.1464, 0.1464, 0.8536, 0.1464, 0.8536, 0.1464, 0.1464, 0.1464, 0.8536, 0.1464, 0.8536, 0.8536, 0.8536, 0.8536, 0.8536, 0.1464, 0.1464, 0.8536, 0.1464, 0.1464, 0.1464, 0.1464, 0.1464, 0.8536, 0.7662, 0.1464, 0.2338, 0.1464, 0.1464, 0.1464, 0.8536, 0.1464, 0.2144, 0.1464, 0.7856, 0.1464, 0.8536, 0.1464, 0.1464, 0.1464, 0.7856, 0.1464, 0.7662, 0.1464, 0.8536, 0.1464, 0.8536, 0.1464, 0.2338, 0.1464, 0.2144, 0.1464, 0.1464, 0.1464, 0.1464, 0.1464, 0.8536, 0.7767, 0.8536, 0.2233, 0.8536, 0.1464, 0.8536, 0.8536, 0.8536, 0.206, 0.8536, 0.794, 0.8536, 0.8536, 0.8536, 0.1464, 0.8536, 0.794, 0.8536, 0.7767, 0.8536, 0.8536, 0.8536, 0.8536, 0.8536, 0.2233, 0.8536, 0.206, 0.8536, 0.1464, 0.8536, 0.1464, 0.2341, 0.8536, 0.7659, 0.8536, 0.8536, 0.8536, 0.1464, 0.8536, 0.7854, 0.8536, 0.2146, 0.8536, 0.1464, 0.8536, 0.8536, 0.8536, 0.2146, 0.8536, 0.2341, 0.8536, 0.1464, 0.8536, 0.1464, 0.8536, 0.7659, 0.8536, 0.7854, 0.8536, 0.8536, 0.8536, 0.8536, 0.8536, 0.1464, 0.2224, 0.1464, 0.7776, 0.1464, 0.8536, 0.1464, 0.1464, 0.1464, 0.7947, 0.1464, 0.2053, 0.1464, 0.1464, 0.1464, 0.8536, 0.1464, 0.7776, 0.1464, 0.7947, 0.1464, 0.8536, 0.1464, 0.8536, 0.1464, 0.2053, 0.1464, 0.2224, 0.1464, 0.1464, 0.1464, 0.1464, 0.7659, 0.8536, 0.2341, 0.8536, 0.2146, 0.8536, 0.7854, 0.8536, 0.2338, 0.1464, 0.7662, 0.1464, 0.7856, 0.1464, 0.2144, 0.1464, 0.8536, 0.2233, 0.8536, 0.7767, 0.8536, 0.794, 0.8536, 0.206, 0.1464, 0.7776, 0.1464, 0.2224, 0.1464, 0.2053, 0.1464, 0.7947, 0.8536, 0.794, 0.8536, 0.206, 0.8536, 0.206, 0.8536, 0.794, 0.1464, 0.7776, 0.1464, 0.2224, 0.1464, 0.2224, 0.1464, 0.7776, 0.7662, 0.1464, 0.7856, 0.1464, 0.7856, 0.1464, 0.7662, 0.1464, 0.2146, 0.8536, 0.7854, 0.8536, 0.7854, 0.8536, 0.2146, 0.8536, 0.8536, 0.7767, 0.8536, 0.794, 0.8536, 0.794, 0.8536, 0.7767, 0.1464, 0.2053, 0.1464, 0.7947, 0.1464, 0.7947, 0.1464, 0.2053, 0.2144, 0.1464, 0.2338, 0.1464, 0.2338, 0.1464, 0.2144, 0.1464, 0.2341, 0.8536, 0.2146, 0.8536, 0.2146, 0.8536, 0.2341, 0.8536, 0.8536, 0.206, 0.8536, 0.2233, 0.8536, 0.2233, 0.8536, 0.206, 0.1464, 0.7947, 0.1464, 0.7776, 0.1464, 0.7776, 0.1464, 0.7947, 0.7854, 0.8536, 0.7659, 0.8536, 0.7659, 0.8536, 0.7854, 0.8536, 0.1464, 0.2224, 0.1464, 0.2053, 0.1464, 0.2053, 0.1464, 0.2224])
me_plane_001.materials.append(mat_material_001)
me_plane_001.materials.append(mat_material_002)
me_plane_001.update()

# ---- curves / text
cu_circle = bpy.data.curves.new('Circle', 'CURVE')
cu_circle.dimensions = '3D'
_sp = cu_circle.splines.new('POLY'); _sp.points.add(5)
_sp.points.foreach_set('co', [0.0, 1.0, 0.0, 0.0, 0.866, 0.5, 0.0, 0.0, 0.866, -0.5, 0.0, 0.0, 0.0, -1.0, 0.0, 0.0, -0.866, -0.5, 0.0, 0.0, -0.866, 0.5, 0.0, 0.0])
_sp.order_v = 0
_sp.resolution_v = 0
_sp.use_cyclic_u = True
_sp.use_endpoint_u = True
cu_circle.materials.append(mat_material_001)
cu_circle.bevel_resolution = 3
cu_circle.bevel_depth = 0.29
cu_circle.fill_mode = 'FULL'

# ---- objects
ob_plane = bpy.data.objects.new('Plane', me_plane)
ob_vert = bpy.data.objects.new('Vert', me_vert_001)
ob_plane_001 = bpy.data.objects.new('Plane.001', me_plane_001)
ob_circle = bpy.data.objects.new('Circle', cu_circle)

# ---- transforms, parenting, visibility, modifiers, constraints
ob_plane.location = (-0.007963, -3.296e-09, 0.02274)
ob_plane.scale = (1.167, 1.167, 1.167)
_m = ob_plane.modifiers.new('Bevel', 'BEVEL')
_m.width = 0.03
_m.width_pct = 0.03
_m.segments = 3
_m = ob_plane.modifiers.new('Auto Smooth', 'NODES')
_m.node_group = ng_auto_smooth
_gi = [s.identifier for s in ng_auto_smooth.interface.items_tree if s.item_type == 'SOCKET' and s.in_out == 'INPUT']
_m[_gi[1]] = 0.5236  # Angle
ob_vert.location = (-0.007963, -3.296e-09, 0.02274)
ob_vert.scale = (1.167, 1.167, 1.167)
_m = ob_vert.modifiers.new('Subdivision', 'SUBSURF')
ob_plane_001.location = (1.42, -3.295e-07, 3.542)
ob_plane_001.scale = (1.167, 1.167, 1.167)
_m = ob_plane_001.modifiers.new('Bevel', 'BEVEL')
_m.width = 0.03
_m.width_pct = 0.03
_m.segments = 3
_m = ob_plane_001.modifiers.new('Auto Smooth', 'NODES')
_m.node_group = ng_auto_smooth
_gi = [s.identifier for s in ng_auto_smooth.interface.items_tree if s.item_type == 'SOCKET' and s.in_out == 'INPUT']
_m[_gi[1]] = 0.5236  # Angle
ob_circle.location = (1.418, -4.046e-07, 4.051)
ob_circle.rotation_euler = (1.571, -0.0, 0.0)
ob_circle.scale = (0.06324, 0.06324, 0.06324)
_m = ob_circle.modifiers.new('Subdivision', 'SUBSURF')

# ---- collection membership
col_collection.objects.link(ob_plane)
col_collection.objects.link(ob_vert)
col_collection.objects.link(ob_plane_001)
col_collection.objects.link(ob_circle)

# ---- scene / render settings (as saved in the file)
scene.frame_start = 1; scene.frame_end = 250; scene.frame_set(1)
scene.render.engine = 'BLENDER_EEVEE_NEXT'
scene.cycles.sampling_pattern = 'TABULATED_SOBOL'
scene.cycles.use_light_tree = False
scene.view_settings.view_transform = 'Filmic'
bpy.context.view_layer.update()

# ---- added for rendering (the .blend has no active camera): camera
cam_auto = bpy.data.cameras.new('AutoCamera')
cam_auto.lens = 50.0
cam_auto.sensor_width = 36.0
cam_auto.clip_end = 1000.0
ob_auto_camera = bpy.data.objects.new('AutoCamera', cam_auto)
scene.collection.objects.link(ob_auto_camera)
ob_auto_camera.location = (5.33566, -5.58467, 6.07465)
ob_auto_camera.rotation_euler = (1.09748, -7.21219e-08, 0.694738)
scene.camera = ob_auto_camera
bpy.context.view_layer.update()

